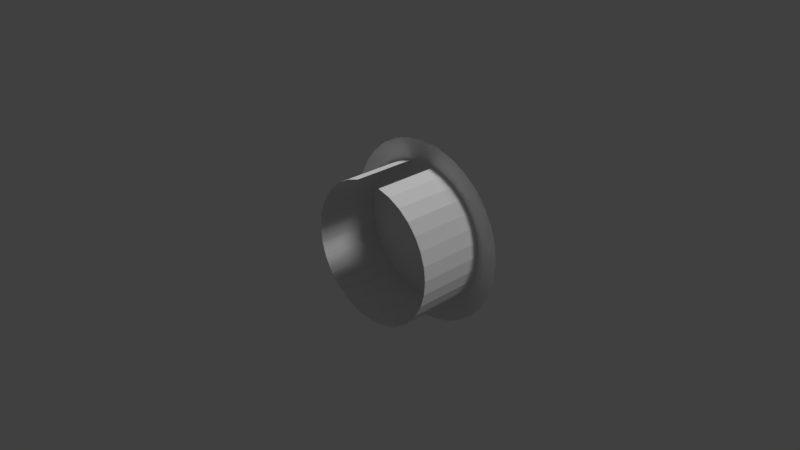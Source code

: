 # Source: Nest.blend  (saved by Blender 2.77.0; exported with 4.5.12 LTS)
import bpy
from mathutils import Matrix  # noqa: F401  (used for matrix-valued properties, if any)

bpy.ops.wm.read_factory_settings(use_empty=True)
scene = bpy.context.scene
scene.name = 'Scene'

# ---- collections
col_collection_1 = bpy.data.collections.new('Collection 1'); scene.collection.children.link(col_collection_1)

# ---- materials (node trees are filled in below, after node groups)
mat_hut = bpy.data.materials.new('hut')
mat_hut.alpha_threshold = 0.0
mat_hut.use_transparent_shadow = False
mat_hut.roughness = 0.5

# ---- material node trees

# ---- world
world_world = bpy.data.worlds.new('World'); scene.world = world_world
world_world.color = (0.05088, 0.05088, 0.05088)
world_world.use_sun_shadow = False
world_world.sun_shadow_jitter_overblur = 0.0
world_world.cycles.sampling_method = 'MANUAL'

# ---- cameras
cam_camera = bpy.data.cameras.new('Camera')
cam_camera.clip_end = 100.0
cam_camera.lens = 35.0
cam_camera.sensor_width = 32.0
cam_camera.sensor_height = 18.0
cam_camera.ortho_scale = 7.314
cam_camera.dof.focus_distance = 0.0
cam_camera.dof.aperture_fstop = 128.0

# ---- lights
light_lamp_001 = bpy.data.lights.new('Lamp.001', 'SUN')
light_lamp_001.transmission_factor = 0.0
light_lamp_001.cutoff_distance = 30.0
light_lamp_001.angle = 0.1993
light_lamp_001.energy = 1.0
light_lamp_001.shadow_buffer_clip_start = 1.001
light_lamp_001.shadow_soft_size = 0.1
light_lamp_001.shadow_cascade_max_distance = 1000.0
light_lamp = bpy.data.lights.new('Lamp', 'SUN')
light_lamp.transmission_factor = 0.0
light_lamp.cutoff_distance = 30.0
light_lamp.angle = 0.1993
light_lamp.energy = 1.0
light_lamp.shadow_buffer_clip_start = 1.001
light_lamp.shadow_soft_size = 0.1
light_lamp.shadow_cascade_max_distance = 1000.0

# ---- meshes
me_cone = bpy.data.meshes.new('Cone')
me_cone.from_pydata([(-1.0, 0.6788, -3.294), (-0.9808, 0.6788, -3.923), (-0.9239, 0.6788, -4.528), (-0.8315, 0.6788, -5.086), (-0.7071, 0.6788, -5.574), (-0.5556, 0.6788, -5.975), (-0.3827, 0.6788, -6.273), (-0.1951, 0.6788, -6.457), (2.421e-07, 0.6788, -6.519), (2.645e-07, 1.299, -3.294), (0.1951, 0.6788, -6.457), (0.3827, 0.6788, -6.273), (0.5556, 0.6788, -5.975), (0.7071, 0.6788, -5.574), (0.8315, 0.6788, -5.086), (0.9239, 0.6788, -4.528), (0.9808, 0.6788, -3.923), (1.0, 0.6788, -3.294), (0.9808, 0.6788, -2.665), (0.9239, 0.6788, -2.06), (0.8315, 0.6788, -1.502), (0.7071, 0.6788, -1.014), (0.5556, 0.6788, -0.6127), (0.3827, 0.6788, -0.3147), (0.1951, 0.6788, -0.1312), (-8.307e-07, 0.6788, -0.06921), (-0.1951, 0.6788, -0.1312), (-0.3827, 0.6788, -0.3147), (-0.5556, 0.6788, -0.6127), (-0.7071, 0.6788, -1.014), (-0.8315, 0.6788, -1.502), (-0.9239, 0.6788, -2.06), (-0.9808, 0.6788, -2.665), (-0.7691, -0.04878, -3.294), (-0.7543, -0.04878, -2.81), (-0.7105, -0.04878, -2.345), (-0.6394, -0.04878, -1.916), (-0.5438, -0.04878, -1.54), (-0.4273, -0.04878, -1.232), (-0.2943, -0.04878, -1.003), (-0.15, -0.04878, -0.8616), (0.15, -0.04878, -0.8616), (0.2943, -0.04878, -1.003), (0.4273, -0.04878, -1.232), (0.5438, -0.04878, -1.54), (0.6394, -0.04878, -1.916), (0.7105, -0.04878, -2.345), (0.7543, -0.04878, -2.81), (0.7691, -0.04878, -3.294), (0.7543, -0.04878, -3.778), (0.7105, -0.04878, -4.243), (0.6394, -0.04878, -4.672), (0.5438, -0.04878, -5.048), (0.4273, -0.04878, -5.356), (0.2943, -0.04878, -5.585), (0.15, -0.04878, -5.726), (-4.135e-07, -0.04878, -5.774), (-0.15, -0.04878, -5.726), (-0.2943, -0.04878, -5.585), (-0.4273, -0.04878, -5.356), (-0.5438, -0.04878, -5.048), (-0.6394, -0.04878, -4.672), (-0.7105, -0.04878, -4.243), (-0.7543, -0.04878, -3.778), (-0.7691, 0.7203, -3.294), (-0.7543, 0.7203, -2.81), (-0.7105, 0.7203, -2.345), (-0.6394, 0.7203, -1.916), (-0.5438, 0.7203, -1.54), (-0.4273, 0.7203, -1.232), (-0.2943, 0.7203, -1.003), (-0.15, 0.7203, -0.8616), (0.15, 0.7203, -0.8616), (0.2943, 0.7203, -1.003), (0.4273, 0.7203, -1.232), (0.5438, 0.7203, -1.54), (0.6394, 0.7203, -1.916), (0.7105, 0.7203, -2.345), (0.7543, 0.7203, -2.81), (0.7691, 0.7203, -3.294), (0.7543, 0.7203, -3.778), (0.7105, 0.7203, -4.243), (0.6394, 0.7203, -4.672), (0.5438, 0.7203, -5.048), (0.4273, 0.7203, -5.356), (0.2943, 0.7203, -5.585), (0.15, 0.7203, -5.726), (-4.135e-07, 0.7203, -5.774), (-0.15, 0.7203, -5.726), (-0.2943, 0.7203, -5.585), (-0.4273, 0.7203, -5.356), (-0.5438, 0.7203, -5.048), (-0.6394, 0.7203, -4.672), (-0.7105, 0.7203, -4.243), (-0.7543, 0.7203, -3.778)], [], [(0, 9, 1), (1, 9, 2), (2, 9, 3), (3, 9, 4), (4, 9, 5), (5, 9, 6), (6, 9, 7), (7, 9, 8), (8, 9, 10), (10, 9, 11), (11, 9, 12), (12, 9, 13), (13, 9, 14), (14, 9, 15), (15, 9, 16), (16, 9, 17), (17, 9, 18), (18, 9, 19), (19, 9, 20), (20, 9, 21), (21, 9, 22), (22, 9, 23), (23, 9, 24), (24, 9, 25), (25, 9, 26), (26, 9, 27), (27, 9, 28), (28, 9, 29), (29, 9, 30), (30, 9, 31), (31, 9, 32), (32, 9, 0), (0, 1, 2, 3, 4, 5, 6, 7, 8, 10, 11, 12, 13, 14, 15, 16, 17, 18, 19, 20, 21, 22, 23, 24, 25, 26, 27, 28, 29, 30, 31, 32), (36, 35, 66, 67), (62, 61, 92, 93), (49, 48, 79, 80), (37, 36, 67, 68), (63, 62, 93, 94), (50, 49, 80, 81), (38, 37, 68, 69), (33, 63, 94, 64), (51, 50, 81, 82), (39, 38, 69, 70), (52, 51, 82, 83), (40, 39, 70, 71), (53, 52, 83, 84), (54, 53, 84, 85), (55, 54, 85, 86), (42, 41, 72, 73), (56, 55, 86, 87), (43, 42, 73, 74), (57, 56, 87, 88), (44, 43, 74, 75), (58, 57, 88, 89), (45, 44, 75, 76), (59, 58, 89, 90), (46, 45, 76, 77), (34, 33, 64, 65), (60, 59, 90, 91), (47, 46, 77, 78), (35, 34, 65, 66), (61, 60, 91, 92), (48, 47, 78, 79)])
_uv = me_cone.uv_layers.new(name='UVMap')
_uv.uv.foreach_set('vector', [0.0, 0.0, 1.0, 0.0, 1.0, 1.0, 0.0, 0.0, 1.0, 0.0, 1.0, 1.0, 0.0, 0.0, 1.0, 0.0, 1.0, 1.0, 0.0, 0.0, 1.0, 0.0, 1.0, 1.0, 0.0, 0.0, 1.0, 0.0, 1.0, 1.0, 0.0, 0.0, 1.0, 0.0, 1.0, 1.0, 0.0, 0.0, 1.0, 0.0, 1.0, 1.0, 0.0, 0.0, 1.0, 0.0, 1.0, 1.0, 0.0, 0.0, 1.0, 0.0, 1.0, 1.0, 0.0, 0.0, 1.0, 0.0, 1.0, 1.0, 0.0, 0.0, 1.0, 0.0, 1.0, 1.0, 0.0, 0.0, 1.0, 0.0, 1.0, 1.0, 0.0, 0.0, 1.0, 0.0, 1.0, 1.0, 0.0, 0.0, 1.0, 0.0, 1.0, 1.0, 0.0, 0.0, 1.0, 0.0, 1.0, 1.0, 0.0, 0.0, 1.0, 0.0, 1.0, 1.0, 0.0, 0.0, 1.0, 0.0, 1.0, 1.0, 0.0, 0.0, 1.0, 0.0, 1.0, 1.0, 0.0, 0.0, 1.0, 0.0, 1.0, 1.0, 0.0, 0.0, 1.0, 0.0, 1.0, 1.0, 0.0, 0.0, 1.0, 0.0, 1.0, 1.0, 0.0, 0.0, 1.0, 0.0, 1.0, 1.0, 0.0, 0.0, 1.0, 0.0, 1.0, 1.0, 0.0, 0.0, 1.0, 0.0, 1.0, 1.0, 0.0, 0.0, 1.0, 0.0, 1.0, 1.0, 0.0, 0.0, 1.0, 0.0, 1.0, 1.0, 0.0, 0.0, 1.0, 0.0, 1.0, 1.0, 0.0, 0.0, 1.0, 0.0, 1.0, 1.0, 0.0, 0.0, 1.0, 0.0, 1.0, 1.0, 0.0, 0.0, 1.0, 0.0, 1.0, 1.0, 0.0, 0.0, 1.0, 0.0, 1.0, 1.0, 0.0, 0.0, 1.0, 0.0, 1.0, 1.0, 0.5, 1.0, 0.5975, 0.9904, 0.6913, 0.9619, 0.7778, 0.9157, 0.8536, 0.8536, 0.9157, 0.7778, 0.9619, 0.6913, 0.9904, 0.5975, 1.0, 0.5, 0.9904, 0.4025, 0.9619, 0.3087, 0.9157, 0.2222, 0.8536, 0.1464, 0.7778, 0.08427, 0.6913, 0.03806, 0.5975, 0.009607, 0.5, 0.0, 0.4025, 0.009607, 0.3087, 0.03806, 0.2222, 0.08427, 0.1464, 0.1464, 0.08426, 0.2222, 0.03806, 0.3087, 0.009607, 0.4025, 0.0, 0.5, 0.009607, 0.5975, 0.03806, 0.6913, 0.08427, 0.7778, 0.1464, 0.8536, 0.2222, 0.9157, 0.3087, 0.9619, 0.4025, 0.9904, 0.8666, 0.1701, 0.8333, 0.1701, 0.8333, 4.148e-05, 0.8666, 4.143e-05, 0.7, 0.1701, 0.6667, 0.1701, 0.6667, 4.173e-05, 0.7, 4.169e-05, 0.2667, 0.1701, 0.2334, 0.1701, 0.2334, 4.204e-05, 0.2667, 4.204e-05, 0.9, 0.1701, 0.8666, 0.1701, 0.8666, 4.143e-05, 0.9, 4.138e-05, 0.7333, 0.1701, 0.7, 0.1701, 0.7, 4.169e-05, 0.7333, 4.163e-05, 0.3, 0.1701, 0.2667, 0.1701, 0.2667, 4.204e-05, 0.3, 4.204e-05, 0.9333, 0.1701, 0.9, 0.1701, 0.9, 4.138e-05, 0.9333, 4.133e-05, 0.7666, 0.1701, 0.7333, 0.1701, 0.7333, 4.163e-05, 0.7666, 4.157e-05, 0.3333, 0.1701, 0.3, 0.1701, 0.3, 4.204e-05, 0.3333, 4.203e-05, 0.9666, 0.1701, 0.9333, 0.1701, 0.9333, 4.133e-05, 0.9666, 4.128e-05, 0.3667, 0.1701, 0.3333, 0.1701, 0.3333, 4.203e-05, 0.3667, 4.201e-05, 1.0, 0.1701, 0.9666, 0.1701, 0.9666, 4.128e-05, 1.0, 4.123e-05, 0.4, 0.1701, 0.3667, 0.1701, 0.3667, 4.201e-05, 0.4, 4.2e-05, 0.4333, 0.1701, 0.4, 0.1701, 0.4, 4.2e-05, 0.4333, 4.197e-05, 0.4667, 0.1701, 0.4333, 0.1701, 0.4333, 4.197e-05, 0.4667, 4.195e-05, 0.03337, 0.1701, 4.123e-05, 0.1701, 4.136e-05, 4.194e-05, 0.03337, 4.196e-05, 0.5, 0.1701, 0.4667, 0.1701, 0.4667, 4.195e-05, 0.5, 4.192e-05, 0.0667, 0.1701, 0.03337, 0.1701, 0.03337, 4.196e-05, 0.0667, 4.199e-05, 0.5333, 0.1701, 0.5, 0.1701, 0.5, 4.192e-05, 0.5333, 4.189e-05, 0.1, 0.1701, 0.0667, 0.1701, 0.0667, 4.199e-05, 0.1, 4.201e-05, 0.5667, 0.1701, 0.5333, 0.1701, 0.5333, 4.189e-05, 0.5667, 4.186e-05, 0.1334, 0.1701, 0.1, 0.1701, 0.1, 4.201e-05, 0.1334, 4.203e-05, 0.6, 0.1701, 0.5667, 0.1701, 0.5667, 4.186e-05, 0.6, 4.182e-05, 0.1667, 0.1701, 0.1334, 0.1701, 0.1334, 4.203e-05, 0.1667, 4.204e-05, 0.8, 0.1701, 0.7666, 0.1701, 0.7666, 4.157e-05, 0.8, 4.153e-05, 0.6333, 0.1701, 0.6, 0.1701, 0.6, 4.182e-05, 0.6333, 4.178e-05, 0.2, 0.1701, 0.1667, 0.1701, 0.1667, 4.204e-05, 0.2, 4.204e-05, 0.8333, 0.1701, 0.8, 0.1701, 0.8, 4.153e-05, 0.8333, 4.148e-05, 0.6667, 0.1701, 0.6333, 0.1701, 0.6333, 4.178e-05, 0.6667, 4.173e-05, 0.2334, 0.1701, 0.2, 0.1701, 0.2, 4.204e-05, 0.2334, 4.204e-05])
me_cone.materials.append(mat_hut)
me_cone.use_remesh_preserve_volume = False
me_cone.use_remesh_preserve_attributes = False
me_cone.use_mirror_vertex_groups = False
me_cone.update()

# ---- objects
ob_lamp_001 = bpy.data.objects.new('Lamp.001', light_lamp_001)
ob_cone = bpy.data.objects.new('Cone', me_cone)
ob_lamp = bpy.data.objects.new('Lamp', light_lamp)
ob_camera = bpy.data.objects.new('Camera', cam_camera)

# ---- transforms, parenting, visibility, modifiers, constraints
ob_lamp_001.location = (-7.623, 1.005, 5.904)
ob_lamp_001.rotation_euler = (5.674, 0.2981, 1.61)
ob_lamp_001.lock_rotations_4d = False
ob_lamp_001.empty_display_type = 'ARROWS'
ob_lamp_001.color = (0.0, 0.0, 0.0, 0.0)
ob_lamp_001.lineart.crease_threshold = 0.0
ob_cone.location = (0.0, 0.0, 1.349)
ob_cone.scale = (1.3, 1.3, 0.4032)
ob_cone.lineart.crease_threshold = 0.0
ob_lamp.location = (7.49, 1.005, 5.904)
ob_lamp.rotation_euler = (0.6503, 0.05522, 1.866)
ob_lamp.lock_rotations_4d = False
ob_lamp.empty_display_type = 'ARROWS'
ob_lamp.color = (0.0, 0.0, 0.0, 0.0)
ob_lamp.lineart.crease_threshold = 0.0
ob_camera.location = (7.481, -6.508, 5.344)
ob_camera.rotation_euler = (1.109, 0.01082, 0.8149)
ob_camera.lock_rotations_4d = False
ob_camera.empty_display_type = 'ARROWS'
ob_camera.color = (0.0, 0.0, 0.0, 0.0)
ob_camera.display_type = 'WIRE'
ob_camera.lineart.crease_threshold = 0.0

# ---- collection membership
col_collection_1.objects.link(ob_lamp_001)
col_collection_1.objects.link(ob_cone)
col_collection_1.objects.link(ob_lamp)
col_collection_1.objects.link(ob_camera)

# ---- scene / render settings (as saved in the file)
scene.camera = ob_camera
scene.frame_start = 1; scene.frame_end = 250; scene.frame_set(1)
scene.render.engine = 'BLENDER_EEVEE_NEXT'
scene.render.resolution_percentage = 50
scene.render.dither_intensity = 0.0
scene.cycles.use_denoising = False
scene.cycles.samples = 128
scene.cycles.sampling_pattern = 'TABULATED_SOBOL'
scene.cycles.light_sampling_threshold = 0.0
scene.cycles.use_adaptive_sampling = False
scene.cycles.use_light_tree = False
scene.cycles.blur_glossy = 0.0
scene.cycles.sample_clamp_indirect = 0.0
scene.view_settings.view_transform = 'Standard'
bpy.context.view_layer.update()
